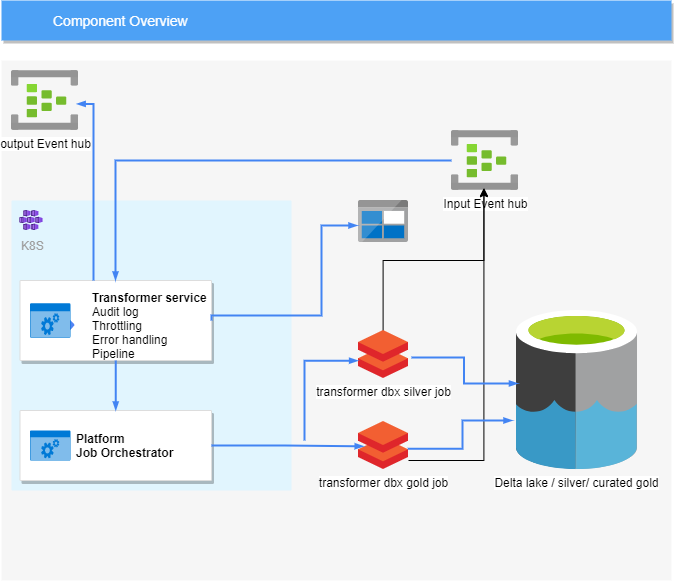

The diagram above was exported from draw.io. Its source (the exported page's mxGraphModel, read from the mxfile embedded in the PNG):
<mxGraphModel dx="1038" dy="548" grid="1" gridSize="10" guides="1" tooltips="1" connect="1" arrows="1" fold="1" page="1" pageScale="1" pageWidth="1169" pageHeight="827" background="#ffffff" math="0" shadow="0">
  <root>
    <mxCell id="0" />
    <mxCell id="1" parent="0" />
    <mxCell id="14" value="&lt;span style=&quot;color: rgba(0 , 0 , 0 , 0) ; font-family: monospace ; font-size: 0px&quot;&gt;%3CmxGraphModel%3E%3Croot%3E%3CmxCell%20id%3D%220%22%2F%3E%3CmxCell%20id%3D%221%22%20parent%3D%220%22%2F%3E%3CmxCell%20id%3D%222%22%20value%3D%22%22%20style%3D%22strokeColor%3D%23dddddd%3BfillColor%3D%23ffffff%3Bshadow%3D1%3BstrokeWidth%3D1%3Brounded%3D1%3BabsoluteArcSize%3D1%3BarcSize%3D2%3BfontSize%3D10%3BfontColor%3D%239E9E9E%3Balign%3Dcenter%3Bhtml%3D1%3B%22%20vertex%3D%221%22%20parent%3D%221%22%3E%3CmxGeometry%20x%3D%22390%22%20y%3D%22370%22%20width%3D%22180%22%20height%3D%2260%22%20as%3D%22geometry%22%2F%3E%3C%2FmxCell%3E%3CmxCell%20id%3D%223%22%20value%3D%22%26lt%3Bfont%20color%3D%26quot%3B%23000000%26quot%3B%26gt%3BJob%20Orchestrator%26lt%3Bbr%26gt%3B%26lt%3B%2Ffont%26gt%3BCloud%20Storage%22%20style%3D%22dashed%3D0%3Bconnectable%3D0%3Bhtml%3D1%3BfillColor%3D%235184F3%3BstrokeColor%3Dnone%3Bshape%3Dmxgraph.gcp2.hexIcon%3BprIcon%3Dcloud_storage%3Bpart%3D1%3BlabelPosition%3Dright%3BverticalLabelPosition%3Dmiddle%3Balign%3Dleft%3BverticalAlign%3Dmiddle%3BspacingLeft%3D5%3BfontColor%3D%23999999%3BfontSize%3D12%3B%22%20vertex%3D%221%22%20parent%3D%222%22%3E%3CmxGeometry%20y%3D%220.5%22%20width%3D%2244%22%20height%3D%2239%22%20relative%3D%221%22%20as%3D%22geometry%22%3E%3CmxPoint%20x%3D%225%22%20y%3D%22-19.5%22%20as%3D%22offset%22%2F%3E%3C%2FmxGeometry%3E%3C%2FmxCell%3E%3C%2Froot%3E%3C%2FmxGraphModel%3E&lt;/span&gt;" style="fillColor=#F6F6F6;strokeColor=none;shadow=0;gradientColor=none;fontSize=14;align=left;spacing=10;fontColor=#717171;9E9E9E;verticalAlign=top;spacingTop=-4;fontStyle=0;spacingLeft=40;html=1;" parent="1" vertex="1">
      <mxGeometry x="70" y="150" width="670" height="520" as="geometry" />
    </mxCell>
    <mxCell id="711" value="&lt;br&gt;&lt;br&gt;K8S" style="rounded=1;absoluteArcSize=1;arcSize=2;html=1;strokeColor=none;gradientColor=none;shadow=0;dashed=0;strokeColor=none;fontSize=12;fontColor=#9E9E9E;align=left;verticalAlign=top;spacing=10;spacingTop=-4;fillColor=#E1F5FE;" parent="1" vertex="1">
      <mxGeometry x="80" y="290" width="280" height="290" as="geometry" />
    </mxCell>
    <mxCell id="2" value="Component Overview" style="fillColor=#4DA1F5;strokeColor=none;shadow=1;gradientColor=none;fontSize=14;align=left;spacingLeft=50;fontColor=#ffffff;html=1;" parent="1" vertex="1">
      <mxGeometry x="70" y="90" width="670" height="40" as="geometry" />
    </mxCell>
    <mxCell id="697" value="" style="strokeColor=#dddddd;fillColor=#ffffff;shadow=1;strokeWidth=1;rounded=1;absoluteArcSize=1;arcSize=2;fontSize=10;fontColor=#9E9E9E;align=center;html=1;" parent="1" vertex="1">
      <mxGeometry x="88.5" y="370" width="191.5" height="80" as="geometry" />
    </mxCell>
    <mxCell id="698" value="&lt;font color=&quot;#000000&quot;&gt;&lt;font style=&quot;font-size: 12px&quot;&gt;&lt;b&gt;Transformer service&amp;nbsp;&lt;br&gt;&lt;/b&gt;&lt;/font&gt;Audit log&lt;br&gt;Throttling&lt;br&gt;Error handling&lt;br&gt;Pipeline&lt;br&gt;&lt;/font&gt;" style="dashed=0;connectable=0;html=1;fillColor=#5184F3;strokeColor=none;shape=mxgraph.gcp2.hexIcon;prIcon=cloud_storage;part=1;labelPosition=right;verticalLabelPosition=middle;align=left;verticalAlign=middle;spacingLeft=5;fontColor=#999999;fontSize=12;" parent="697" vertex="1">
      <mxGeometry y="0.5" width="60" height="30" relative="1" as="geometry">
        <mxPoint x="5" y="-10.5" as="offset" />
      </mxGeometry>
    </mxCell>
    <mxCell id="sCyOnHdx_f6JQvQr4W9k-722" value="" style="html=1;strokeColor=none;fillColor=#0079D6;labelPosition=center;verticalLabelPosition=middle;verticalAlign=top;align=center;fontSize=12;outlineConnect=0;spacingTop=-6;fontColor=#FFFFFF;shape=mxgraph.sitemap.services;" parent="697" vertex="1">
      <mxGeometry x="10.078947368421051" y="22.857142857142854" width="40.315789473684205" height="34.285714285714285" as="geometry" />
    </mxCell>
    <mxCell id="sCyOnHdx_f6JQvQr4W9k-720" value="" style="aspect=fixed;html=1;points=[];align=center;image;fontSize=12;image=img/lib/azure2/containers/Kubernetes_Services.svg;" parent="1" vertex="1">
      <mxGeometry x="88.5" y="300" width="22.67" height="20" as="geometry" />
    </mxCell>
    <mxCell id="sCyOnHdx_f6JQvQr4W9k-724" value="Input Event hub" style="aspect=fixed;html=1;points=[];align=center;image;fontSize=12;image=img/lib/azure2/iot/Event_Hubs.svg;" parent="1" vertex="1">
      <mxGeometry x="520" y="220" width="67" height="60" as="geometry" />
    </mxCell>
    <mxCell id="sCyOnHdx_f6JQvQr4W9k-726" style="edgeStyle=orthogonalEdgeStyle;rounded=0;html=1;labelBackgroundColor=none;startFill=1;startSize=4;endArrow=blockThin;endFill=1;endSize=4;jettySize=auto;orthogonalLoop=1;strokeColor=#4284F3;strokeWidth=2;fontSize=12;fontColor=#000000;align=center;dashed=0;" parent="1" source="sCyOnHdx_f6JQvQr4W9k-724" edge="1">
      <mxGeometry relative="1" as="geometry">
        <Array as="points">
          <mxPoint x="184" y="250" />
        </Array>
        <mxPoint x="330" y="420" as="sourcePoint" />
        <mxPoint x="184" y="370" as="targetPoint" />
      </mxGeometry>
    </mxCell>
    <mxCell id="sCyOnHdx_f6JQvQr4W9k-756" style="edgeStyle=orthogonalEdgeStyle;rounded=0;orthogonalLoop=1;jettySize=auto;html=1;entryX=0.484;entryY=0.957;entryDx=0;entryDy=0;entryPerimeter=0;" parent="1" source="sCyOnHdx_f6JQvQr4W9k-728" target="sCyOnHdx_f6JQvQr4W9k-724" edge="1">
      <mxGeometry relative="1" as="geometry">
        <Array as="points">
          <mxPoint x="552" y="550" />
        </Array>
      </mxGeometry>
    </mxCell>
    <mxCell id="sCyOnHdx_f6JQvQr4W9k-728" value="transformer dbx gold job" style="aspect=fixed;html=1;points=[];align=center;image;fontSize=12;image=img/lib/mscae/Databricks.svg;" parent="1" vertex="1">
      <mxGeometry x="427" y="511" width="50" height="48" as="geometry" />
    </mxCell>
    <mxCell id="sCyOnHdx_f6JQvQr4W9k-735" value="" style="strokeColor=#dddddd;fillColor=#ffffff;shadow=1;strokeWidth=1;rounded=1;absoluteArcSize=1;arcSize=2;fontSize=10;fontColor=#9E9E9E;align=center;html=1;" parent="1" vertex="1">
      <mxGeometry x="88.5" y="500" width="191.5" height="70" as="geometry" />
    </mxCell>
    <mxCell id="sCyOnHdx_f6JQvQr4W9k-736" value="&lt;font color=&quot;#000000&quot;&gt;&lt;b&gt;Platform &lt;br&gt;Job Orchestrator&lt;/b&gt;&lt;br&gt;&lt;/font&gt;" style="dashed=0;connectable=0;html=1;fillColor=#5184F3;strokeColor=none;shape=mxgraph.gcp2.hexIcon;prIcon=cloud_storage;part=1;labelPosition=right;verticalLabelPosition=middle;align=left;verticalAlign=middle;spacingLeft=5;fontColor=#999999;fontSize=12;" parent="sCyOnHdx_f6JQvQr4W9k-735" vertex="1">
      <mxGeometry y="0.5" width="44" height="39" relative="1" as="geometry">
        <mxPoint x="5" y="-19.5" as="offset" />
      </mxGeometry>
    </mxCell>
    <mxCell id="sCyOnHdx_f6JQvQr4W9k-737" value="" style="html=1;strokeColor=none;fillColor=#0079D6;labelPosition=center;verticalLabelPosition=middle;verticalAlign=top;align=center;fontSize=12;outlineConnect=0;spacingTop=-6;fontColor=#FFFFFF;shape=mxgraph.sitemap.services;" parent="sCyOnHdx_f6JQvQr4W9k-735" vertex="1">
      <mxGeometry x="10.078947368421053" y="20" width="40.31578947368421" height="30" as="geometry" />
    </mxCell>
    <mxCell id="sCyOnHdx_f6JQvQr4W9k-738" style="edgeStyle=orthogonalEdgeStyle;rounded=0;html=1;labelBackgroundColor=none;startFill=1;startSize=4;endArrow=blockThin;endFill=1;endSize=4;jettySize=auto;orthogonalLoop=1;strokeColor=#4284F3;strokeWidth=2;fontSize=12;fontColor=#000000;align=center;dashed=0;exitX=0.5;exitY=1;exitDx=0;exitDy=0;entryX=0.5;entryY=0;entryDx=0;entryDy=0;" parent="1" source="697" target="sCyOnHdx_f6JQvQr4W9k-735" edge="1">
      <mxGeometry relative="1" as="geometry">
        <Array as="points" />
        <mxPoint x="310" y="356.11" as="sourcePoint" />
        <mxPoint x="184" y="470" as="targetPoint" />
      </mxGeometry>
    </mxCell>
    <mxCell id="sCyOnHdx_f6JQvQr4W9k-739" value="" style="aspect=fixed;html=1;points=[];align=center;image;fontSize=12;image=img/lib/mscae/BlobBlock.svg;" parent="1" vertex="1">
      <mxGeometry x="427" y="290" width="50" height="42" as="geometry" />
    </mxCell>
    <mxCell id="sCyOnHdx_f6JQvQr4W9k-740" value="Delta lake / silver/ curated gold" style="aspect=fixed;html=1;points=[];align=center;image;fontSize=12;image=img/lib/mscae/Data_Lake.svg;" parent="1" vertex="1">
      <mxGeometry x="585" y="400" width="120.84" height="159" as="geometry" />
    </mxCell>
    <mxCell id="sCyOnHdx_f6JQvQr4W9k-741" style="edgeStyle=orthogonalEdgeStyle;rounded=0;html=1;labelBackgroundColor=none;startFill=1;startSize=4;endArrow=blockThin;endFill=1;endSize=4;jettySize=auto;orthogonalLoop=1;strokeColor=#4284F3;strokeWidth=2;fontSize=12;fontColor=#000000;align=center;dashed=0;exitX=1;exitY=0.5;exitDx=0;exitDy=0;entryX=-0.02;entryY=0.595;entryDx=0;entryDy=0;entryPerimeter=0;" parent="1" source="697" edge="1" target="sCyOnHdx_f6JQvQr4W9k-739">
      <mxGeometry relative="1" as="geometry">
        <Array as="points">
          <mxPoint x="280" y="405" />
          <mxPoint x="390" y="405" />
          <mxPoint x="390" y="315" />
        </Array>
        <mxPoint x="370" y="374.11" as="sourcePoint" />
        <mxPoint x="430" y="350" as="targetPoint" />
      </mxGeometry>
    </mxCell>
    <mxCell id="sCyOnHdx_f6JQvQr4W9k-746" style="edgeStyle=orthogonalEdgeStyle;rounded=0;html=1;labelBackgroundColor=none;startFill=1;startSize=4;endArrow=blockThin;endFill=1;endSize=4;jettySize=auto;orthogonalLoop=1;strokeColor=#4284F3;strokeWidth=2;fontSize=12;fontColor=#000000;align=center;dashed=0;exitX=1;exitY=0.5;exitDx=0;exitDy=0;entryX=0.104;entryY=0.517;entryDx=0;entryDy=0;entryPerimeter=0;" parent="1" source="sCyOnHdx_f6JQvQr4W9k-735" target="sCyOnHdx_f6JQvQr4W9k-728" edge="1">
      <mxGeometry relative="1" as="geometry">
        <Array as="points" />
        <mxPoint x="193.5" y="450" as="sourcePoint" />
        <mxPoint x="194.25" y="510" as="targetPoint" />
      </mxGeometry>
    </mxCell>
    <mxCell id="sCyOnHdx_f6JQvQr4W9k-748" style="edgeStyle=orthogonalEdgeStyle;rounded=0;html=1;labelBackgroundColor=none;startFill=1;startSize=4;endArrow=blockThin;endFill=1;endSize=4;jettySize=auto;orthogonalLoop=1;strokeColor=#4284F3;strokeWidth=2;fontSize=12;fontColor=#000000;align=center;dashed=0;exitX=0.984;exitY=0.567;exitDx=0;exitDy=0;exitPerimeter=0;" parent="1" source="sCyOnHdx_f6JQvQr4W9k-728" edge="1">
      <mxGeometry relative="1" as="geometry">
        <Array as="points">
          <mxPoint x="531" y="538" />
          <mxPoint x="531" y="510" />
          <mxPoint x="582" y="510" />
        </Array>
        <mxPoint x="290" y="545" as="sourcePoint" />
        <mxPoint x="581" y="510" as="targetPoint" />
      </mxGeometry>
    </mxCell>
    <mxCell id="sCyOnHdx_f6JQvQr4W9k-755" style="edgeStyle=orthogonalEdgeStyle;rounded=0;orthogonalLoop=1;jettySize=auto;html=1;entryX=0.484;entryY=0.97;entryDx=0;entryDy=0;entryPerimeter=0;exitX=0.492;exitY=0.013;exitDx=0;exitDy=0;exitPerimeter=0;" parent="1" source="sCyOnHdx_f6JQvQr4W9k-751" target="sCyOnHdx_f6JQvQr4W9k-724" edge="1">
      <mxGeometry relative="1" as="geometry" />
    </mxCell>
    <mxCell id="sCyOnHdx_f6JQvQr4W9k-751" value="transformer dbx silver job" style="aspect=fixed;html=1;points=[];align=center;image;fontSize=12;image=img/lib/mscae/Databricks.svg;" parent="1" vertex="1">
      <mxGeometry x="427" y="420" width="50" height="48" as="geometry" />
    </mxCell>
    <mxCell id="sCyOnHdx_f6JQvQr4W9k-752" style="edgeStyle=orthogonalEdgeStyle;rounded=0;html=1;labelBackgroundColor=none;startFill=1;startSize=4;endArrow=blockThin;endFill=1;endSize=4;jettySize=auto;orthogonalLoop=1;strokeColor=#4284F3;strokeWidth=2;fontSize=12;fontColor=#000000;align=center;dashed=0;entryX=-0.008;entryY=0.629;entryDx=0;entryDy=0;entryPerimeter=0;" parent="1" target="sCyOnHdx_f6JQvQr4W9k-751" edge="1">
      <mxGeometry relative="1" as="geometry">
        <Array as="points">
          <mxPoint x="373" y="530" />
          <mxPoint x="373" y="450" />
        </Array>
        <mxPoint x="373" y="530" as="sourcePoint" />
        <mxPoint x="415.20000000000005" y="545.816" as="targetPoint" />
      </mxGeometry>
    </mxCell>
    <mxCell id="sCyOnHdx_f6JQvQr4W9k-753" style="edgeStyle=orthogonalEdgeStyle;rounded=0;html=1;labelBackgroundColor=none;startFill=1;startSize=4;endArrow=blockThin;endFill=1;endSize=4;jettySize=auto;orthogonalLoop=1;strokeColor=#4284F3;strokeWidth=2;fontSize=12;fontColor=#000000;align=center;dashed=0;entryX=0.012;entryY=0.459;entryDx=0;entryDy=0;entryPerimeter=0;" parent="1" target="sCyOnHdx_f6JQvQr4W9k-740" edge="1">
      <mxGeometry relative="1" as="geometry">
        <Array as="points" />
        <mxPoint x="480" y="447" as="sourcePoint" />
        <mxPoint x="540" y="540" as="targetPoint" />
      </mxGeometry>
    </mxCell>
    <mxCell id="sCyOnHdx_f6JQvQr4W9k-758" value="output Event hub" style="aspect=fixed;html=1;points=[];align=center;image;fontSize=12;image=img/lib/azure2/iot/Event_Hubs.svg;" parent="1" vertex="1">
      <mxGeometry x="80" y="160" width="67" height="60" as="geometry" />
    </mxCell>
    <mxCell id="sCyOnHdx_f6JQvQr4W9k-761" style="edgeStyle=orthogonalEdgeStyle;rounded=0;html=1;labelBackgroundColor=none;startFill=1;startSize=4;endArrow=blockThin;endFill=1;endSize=4;jettySize=auto;orthogonalLoop=1;strokeColor=#4284F3;strokeWidth=2;fontSize=12;fontColor=#000000;align=center;dashed=0;entryX=0.973;entryY=0.557;entryDx=0;entryDy=0;entryPerimeter=0;" parent="1" target="sCyOnHdx_f6JQvQr4W9k-758" edge="1">
      <mxGeometry relative="1" as="geometry">
        <Array as="points">
          <mxPoint x="162" y="193" />
        </Array>
        <mxPoint x="162" y="370" as="sourcePoint" />
        <mxPoint x="512" y="180" as="targetPoint" />
      </mxGeometry>
    </mxCell>
  </root>
</mxGraphModel>